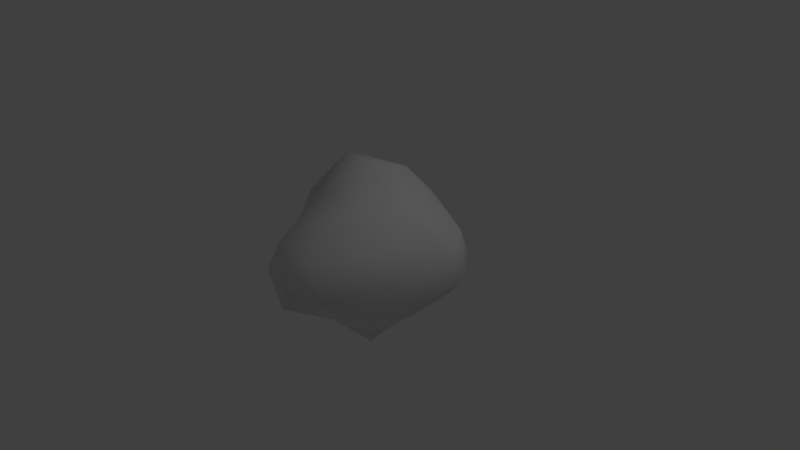 # Source: Rock4.blend  (saved by Blender 2.79.0; exported with 4.5.12 LTS)
import bpy
from mathutils import Matrix  # noqa: F401  (used for matrix-valued properties, if any)

bpy.ops.wm.read_factory_settings(use_empty=True)
scene = bpy.context.scene
scene.name = 'Scene'

# ---- collections
col_collection_1 = bpy.data.collections.new('Collection 1'); scene.collection.children.link(col_collection_1)

# ---- world
world_world = bpy.data.worlds.new('World'); scene.world = world_world
world_world.color = (0.05088, 0.05088, 0.05088)
world_world.use_sun_shadow = False
world_world.sun_shadow_jitter_overblur = 0.0
world_world.cycles.sampling_method = 'MANUAL'

# ---- cameras
cam_camera = bpy.data.cameras.new('Camera')
cam_camera.clip_end = 100.0
cam_camera.lens = 35.0
cam_camera.sensor_width = 32.0
cam_camera.sensor_height = 18.0
cam_camera.ortho_scale = 7.314
cam_camera.dof.focus_distance = 0.0
cam_camera.dof.aperture_fstop = 128.0

# ---- lights
light_lamp = bpy.data.lights.new('Lamp', 'POINT')
light_lamp.transmission_factor = 0.0
light_lamp.cutoff_distance = 30.0
light_lamp.energy = 100.0
light_lamp.shadow_buffer_clip_start = 1.001
light_lamp.shadow_soft_size = 0.1
light_lamp.shadow_maximum_resolution = 0.006
light_lamp.use_absolute_resolution = True

# ---- meshes
me_icosphere = bpy.data.meshes.new('Icosphere')
me_icosphere.from_pydata([(0.0, 0.0, -1.336), (0.7236, -0.5257, -0.4472), (-0.2764, -1.21, -0.4472), (-0.8944, 0.0, -0.7835), (-0.2764, 0.8506, -0.4472), (0.866, 0.6298, -0.4472), (0.2764, -1.21, 0.4472), (-0.7236, -0.5257, 0.4472), (-1.045, 0.5257, 0.4472), (0.2764, 0.8506, 0.7206), (1.214, 0.1041, 0.4472), (0.0, 0.0, 1.273), (-0.1625, -0.5, -0.8507), (0.4253, -0.309, -0.8507), (0.2629, -0.809, -0.5257), (0.8506, 0.0, -0.5257), (0.4253, 0.309, -0.8507), (-0.5257, 0.0, -1.187), (-0.6882, -0.5, -0.862), (-0.1625, 0.5, -1.187), (-0.6882, 0.5, -0.862), (0.2629, 0.809, -0.5257), (0.9511, -0.309, 0.0), (1.271, 0.4131, 0.0), (0.0, -1.359, 0.0), (0.5878, -1.168, 0.0), (-0.9511, -0.309, 0.0), (-0.5878, -1.168, 0.0), (-0.5878, 0.809, 0.0), (-0.9511, 0.309, 0.0), (0.9078, 0.9131, 0.0), (0.0, 1.0, 0.0), (0.6882, -0.5, 0.5257), (-0.2629, -1.168, 0.5257), (-1.172, 0.0, 0.5257), (-0.5845, 0.809, 0.7991), (1.008, 0.6041, 0.5257), (0.1625, -0.5, 0.8507), (0.5257, 0.0, 0.8507), (-0.4253, -0.309, 0.8507), (-0.747, 0.309, 1.124), (0.1625, 0.5, 1.124)], [], [(0, 13, 12), (1, 13, 15), (0, 12, 17), (0, 17, 19), (0, 19, 16), (1, 15, 22), (2, 14, 24), (3, 18, 26), (4, 20, 28), (5, 21, 30), (1, 22, 25), (2, 24, 27), (3, 26, 29), (4, 28, 31), (5, 30, 23), (6, 32, 37), (7, 33, 39), (8, 34, 40), (9, 35, 41), (10, 36, 38), (38, 41, 11), (38, 36, 41), (36, 9, 41), (41, 40, 11), (41, 35, 40), (35, 8, 40), (40, 39, 11), (40, 34, 39), (34, 7, 39), (39, 37, 11), (39, 33, 37), (33, 6, 37), (37, 38, 11), (37, 32, 38), (32, 10, 38), (23, 36, 10), (23, 30, 36), (30, 9, 36), (31, 35, 9), (31, 28, 35), (28, 8, 35), (29, 34, 8), (29, 26, 34), (26, 7, 34), (27, 33, 7), (27, 24, 33), (24, 6, 33), (25, 32, 6), (25, 22, 32), (22, 10, 32), (30, 31, 9), (30, 21, 31), (21, 4, 31), (28, 29, 8), (28, 20, 29), (20, 3, 29), (26, 27, 7), (26, 18, 27), (18, 2, 27), (24, 25, 6), (24, 14, 25), (14, 1, 25), (22, 23, 10), (22, 15, 23), (15, 5, 23), (16, 21, 5), (16, 19, 21), (19, 4, 21), (19, 20, 4), (19, 17, 20), (17, 3, 20), (17, 18, 3), (17, 12, 18), (12, 2, 18), (15, 16, 5), (15, 13, 16), (13, 0, 16), (12, 14, 2), (12, 13, 14), (13, 1, 14)])
me_icosphere.polygons.foreach_set('use_smooth', [True] * 80)
_uv = me_icosphere.uv_layers.new(name='UVMap')
_uv.uv.foreach_set('vector', [0.04074, 0.1913, 0.1829, 0.1914, 0.1303, 0.3017, 0.2913, 0.1938, 0.1829, 0.1914, 0.2516, 0.09912, 0.04074, 0.1913, 0.1303, 0.3017, 0.0, 0.2712, 0.4193, 0.05277, 0.5121, 0.0, 0.4628, 0.09002, 0.04074, 0.1913, 0.0007431, 0.1494, 0.1315, 0.1046, 0.2913, 0.1938, 0.2516, 0.09912, 0.3614, 0.1468, 0.2317, 0.4318, 0.2504, 0.2962, 0.3379, 0.4294, 0.4867, 0.6214, 0.5294, 0.5194, 0.6501, 0.6598, 0.5859, 0.1964, 0.5811, 0.05945, 0.6931, 0.2072, 0.4317, 0.3342, 0.5016, 0.2566, 0.4912, 0.4194, 0.2913, 0.1938, 0.3614, 0.1468, 0.3906, 0.3191, 0.6774, 0.4194, 0.7687, 0.42, 0.7459, 0.4979, 0.4867, 0.6214, 0.6501, 0.6598, 0.5821, 0.7547, 0.5859, 0.1964, 0.6931, 0.2072, 0.6137, 0.3027, 0.847, 0.0, 0.9263, 0.04246, 0.8203, 0.1034, 0.3736, 0.5715, 0.3567, 0.7118, 0.2653, 0.6968, 0.1342, 0.5519, 0.2804, 0.53, 0.1488, 0.6591, 0.632, 0.8421, 0.7024, 0.78, 0.7687, 0.8543, 0.9465, 0.5757, 0.9797, 0.7479, 0.8539, 0.6291, 0.112, 0.8646, 0.1898, 0.8318, 0.1898, 1.0, 0.8203, 0.2849, 0.9131, 0.3839, 0.8279, 0.4031, 0.8203, 0.2849, 0.9131, 0.213, 0.9131, 0.3839, 0.8885, 0.4349, 0.9465, 0.5757, 0.8539, 0.6291, 0.8539, 0.6291, 0.8752, 0.8132, 0.7687, 0.6868, 0.8539, 0.6291, 0.9797, 0.7479, 0.8752, 0.8132, 0.9797, 0.7479, 1.0, 0.8333, 0.8752, 0.8132, 0.02037, 0.7355, 0.1488, 0.6591, 0.1729, 0.7934, 0.02037, 0.7355, 0.0, 0.5797, 0.1488, 0.6591, 0.0, 0.5797, 0.1342, 0.5519, 0.1488, 0.6591, 0.1488, 0.6591, 0.2653, 0.6968, 0.1729, 0.7934, 0.1488, 0.6591, 0.2804, 0.53, 0.2653, 0.6968, 0.2804, 0.53, 0.3736, 0.5715, 0.2653, 0.6968, 0.2653, 0.6968, 0.2663, 0.7965, 0.1729, 0.7934, 0.2653, 0.6968, 0.3567, 0.7118, 0.2663, 0.7965, 0.3567, 0.7118, 0.3736, 0.8318, 0.2663, 0.7965, 0.8203, 0.1034, 0.9263, 0.1666, 0.8286, 0.213, 0.8203, 0.1034, 0.9263, 0.04246, 0.9263, 0.1666, 1.0, 0.4194, 0.9465, 0.5757, 0.8885, 0.4349, 0.6137, 0.3027, 0.8092, 0.3087, 0.6815, 0.4194, 0.6137, 0.3027, 0.6931, 0.2072, 0.8092, 0.3087, 0.6931, 0.2072, 0.8203, 0.1784, 0.8092, 0.3087, 0.5821, 0.7547, 0.7024, 0.78, 0.632, 0.8421, 0.5821, 0.7547, 0.6501, 0.6598, 0.7024, 0.78, 0.6501, 0.6598, 0.7487, 0.6541, 0.7024, 0.78, 0.2392, 0.4318, 0.2804, 0.53, 0.1342, 0.5519, 0.2392, 0.4318, 0.3557, 0.4695, 0.2804, 0.53, 0.3557, 0.4695, 0.3736, 0.5715, 0.2804, 0.53, 0.008653, 0.957, 0.112, 0.8694, 0.112, 0.9602, 0.008653, 0.957, 0.0, 0.8318, 0.112, 0.8694, 0.3614, 0.1468, 0.4193, 0.06724, 0.419, 0.2296, 0.4912, 0.4194, 0.6137, 0.3027, 0.6815, 0.4194, 0.4912, 0.4194, 0.5016, 0.2566, 0.6137, 0.3027, 0.5016, 0.2566, 0.5859, 0.1964, 0.6137, 0.3027, 0.6931, 0.2072, 0.7424, 0.1171, 0.8203, 0.1784, 0.6931, 0.2072, 0.5811, 0.05945, 0.7424, 0.1171, 0.4193, 0.6729, 0.4867, 0.6214, 0.5821, 0.7547, 0.6501, 0.6598, 0.7459, 0.4979, 0.7487, 0.6541, 0.6501, 0.6598, 0.5294, 0.5194, 0.7459, 0.4979, 0.5294, 0.5194, 0.6774, 0.4194, 0.7459, 0.4979, 0.3379, 0.4294, 0.3906, 0.3191, 0.4193, 0.385, 0.3379, 0.4294, 0.2504, 0.2962, 0.3906, 0.3191, 0.2504, 0.2962, 0.2913, 0.1938, 0.3906, 0.3191, 0.3614, 0.1468, 0.3386, 0.0, 0.4193, 0.06724, 0.3614, 0.1468, 0.2516, 0.09912, 0.3386, 0.0, 0.2516, 0.09912, 0.2117, 0.01128, 0.3386, 0.0, 0.4326, 0.1972, 0.5016, 0.2566, 0.4317, 0.3342, 0.1898, 0.8611, 0.2832, 0.8318, 0.2832, 0.9346, 0.4628, 0.09002, 0.5859, 0.1964, 0.5016, 0.2566, 0.4628, 0.09002, 0.5811, 0.05945, 0.5859, 0.1964, 0.4628, 0.09002, 0.5121, 0.0, 0.5811, 0.05945, 0.4211, 0.5491, 0.4867, 0.6214, 0.4193, 0.6729, 0.4211, 0.5491, 0.5294, 0.5194, 0.4867, 0.6214, 0.0, 0.2712, 0.1303, 0.3017, 0.06742, 0.3759, 0.1303, 0.3017, 0.2317, 0.4318, 0.06742, 0.3759, 0.2516, 0.09912, 0.1315, 0.1046, 0.2117, 0.01128, 0.2516, 0.09912, 0.1829, 0.1914, 0.1315, 0.1046, 0.1829, 0.1914, 0.04074, 0.1913, 0.1315, 0.1046, 0.1303, 0.3017, 0.2504, 0.2962, 0.2317, 0.4318, 0.1303, 0.3017, 0.1829, 0.1914, 0.2504, 0.2962, 0.1829, 0.1914, 0.2913, 0.1938, 0.2504, 0.2962])
me_icosphere.use_remesh_preserve_volume = False
me_icosphere.use_remesh_preserve_attributes = False
me_icosphere.use_mirror_vertex_groups = False
me_icosphere.update()

# ---- objects
ob_icosphere = bpy.data.objects.new('Icosphere', me_icosphere)
ob_lamp = bpy.data.objects.new('Lamp', light_lamp)
ob_camera = bpy.data.objects.new('Camera', cam_camera)

# ---- transforms, parenting, visibility, modifiers, constraints
ob_icosphere.location = (0.0, 0.0, 0.0)
ob_icosphere.lineart.crease_threshold = 0.0
ob_lamp.location = (4.076, 1.005, 5.904)
ob_lamp.rotation_euler = (0.6503, 0.05522, 1.866)
ob_lamp.lock_rotations_4d = False
ob_lamp.empty_display_type = 'ARROWS'
ob_lamp.color = (0.0, 0.0, 0.0, 0.0)
ob_lamp.lineart.crease_threshold = 0.0
ob_camera.location = (7.481, -6.508, 5.344)
ob_camera.rotation_euler = (1.109, 0.0, 0.8149)
ob_camera.lock_rotations_4d = False
ob_camera.empty_display_type = 'ARROWS'
ob_camera.color = (0.0, 0.0, 0.0, 0.0)
ob_camera.display_type = 'WIRE'
ob_camera.lineart.crease_threshold = 0.0

# ---- collection membership
col_collection_1.objects.link(ob_icosphere)
col_collection_1.objects.link(ob_lamp)
col_collection_1.objects.link(ob_camera)

# ---- scene / render settings (as saved in the file)
scene.camera = ob_camera
scene.frame_start = 1; scene.frame_end = 250; scene.frame_set(1)
scene.render.engine = 'BLENDER_EEVEE_NEXT'
scene.render.resolution_percentage = 50
scene.render.dither_intensity = 0.0
scene.cycles.use_denoising = False
scene.cycles.samples = 128
scene.cycles.sampling_pattern = 'TABULATED_SOBOL'
scene.cycles.use_adaptive_sampling = False
scene.cycles.use_light_tree = False
scene.cycles.blur_glossy = 0.0
scene.cycles.sample_clamp_indirect = 0.0
scene.view_settings.view_transform = 'Standard'
bpy.context.view_layer.update()
